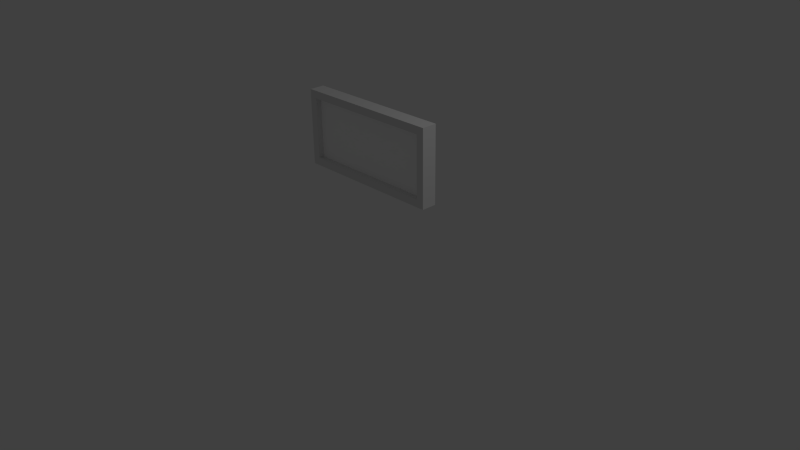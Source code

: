 # Source: xrayscreen-blank.blend  (saved by Blender 2.76.0; exported with 4.5.12 LTS)
import bpy
from mathutils import Matrix  # noqa: F401  (used for matrix-valued properties, if any)

bpy.ops.wm.read_factory_settings(use_empty=True)
scene = bpy.context.scene
scene.name = 'Scene'

# ---- collections
col_collection_1 = bpy.data.collections.new('Collection 1'); scene.collection.children.link(col_collection_1)

# ---- materials (node trees are filled in below, after node groups)
mat_material = bpy.data.materials.new('Material')
mat_material.alpha_threshold = 0.0
mat_material.use_transparent_shadow = False
mat_material.roughness = 0.5
mat_material.line_color = (0.0, 0.0, 0.0, 1.0)
mat_light = bpy.data.materials.new('Light')
mat_light.alpha_threshold = 0.0
mat_light.use_transparent_shadow = False
mat_light.diffuse_color = (1.0, 1.0, 1.0, 1.0)
mat_light.roughness = 0.5
mat_light.specular_intensity = 1.0

# ---- material node trees

# ---- world
world_world = bpy.data.worlds.new('World'); scene.world = world_world
world_world.color = (0.05088, 0.05088, 0.05088)
world_world.use_sun_shadow = False
world_world.sun_shadow_jitter_overblur = 0.0
world_world.cycles.sampling_method = 'MANUAL'
world_world.cycles.sample_map_resolution = 256

# ---- cameras
cam_camera = bpy.data.cameras.new('Camera')
cam_camera.clip_end = 100.0
cam_camera.lens = 35.0
cam_camera.sensor_width = 32.0
cam_camera.sensor_height = 18.0
cam_camera.ortho_scale = 7.314
cam_camera.dof.focus_distance = 0.0
cam_camera.dof.aperture_fstop = 128.0

# ---- lights
light_lamp = bpy.data.lights.new('Lamp', 'POINT')
light_lamp.transmission_factor = 0.0
light_lamp.cutoff_distance = 30.0
light_lamp.energy = 100.0
light_lamp.shadow_buffer_clip_start = 1.001
light_lamp.shadow_soft_size = 0.1
light_lamp.shadow_maximum_resolution = 0.006
light_lamp.use_absolute_resolution = True
light_lamp.cycles.use_multiple_importance_sampling = False

# ---- meshes
me_cube = bpy.data.meshes.new('Cube')
me_cube.from_pydata([(1.0, 1.0, 2.0), (0.9, -1.0, 2.2), (-0.9, -1.0, 2.2), (-1.0, 1.0, 2.0), (1.0, 1.0, 4.0), (0.9, -1.0, 3.8), (-0.9, -1.0, 3.8), (-1.0, 1.0, 4.0), (1.0, -1.0, 2.0), (-1.0, -1.0, 2.0), (1.0, -1.0, 4.0), (-1.0, -1.0, 4.0), (0.9, -0.25, 2.2), (-0.9, -0.25, 2.2), (0.9, -0.25, 3.8), (-0.9, -0.25, 3.8)], [], [(0, 8, 9, 3), (4, 7, 11, 10), (0, 4, 10, 8), (1, 5, 14, 12), (9, 11, 7, 3), (4, 0, 3, 7), (1, 2, 9, 8), (5, 1, 8, 10), (2, 6, 11, 9), (6, 5, 10, 11), (12, 14, 15, 13), (6, 2, 13, 15), (2, 1, 12, 13), (5, 6, 15, 14)])
me_cube.polygons.foreach_set('material_index', [0, 0, 0, 0, 0, 0, 0, 0, 0, 0, 1, 0, 0, 0])
me_cube.materials.append(mat_material)
me_cube.materials.append(mat_light)
me_cube.use_remesh_preserve_volume = False
me_cube.use_remesh_preserve_attributes = False
me_cube.use_mirror_vertex_groups = False
me_cube.update()

# ---- objects
ob_cube = bpy.data.objects.new('Cube', me_cube)
ob_lamp = bpy.data.objects.new('Lamp', light_lamp)
ob_camera = bpy.data.objects.new('Camera', cam_camera)

# ---- transforms, parenting, visibility, modifiers, constraints
ob_cube.location = (0.0, 0.0, 0.0)
ob_cube.scale = (1.0, 0.1, 0.5)
ob_cube.lock_rotations_4d = False
ob_cube.empty_display_type = 'ARROWS'
ob_cube.lineart.crease_threshold = 0.0
ob_lamp.location = (4.076, 1.005, 5.904)
ob_lamp.rotation_euler = (0.6503, 0.05522, 1.866)
ob_lamp.lock_rotations_4d = False
ob_lamp.empty_display_type = 'ARROWS'
ob_lamp.color = (0.0, 0.0, 0.0, 0.0)
ob_lamp.lineart.crease_threshold = 0.0
ob_camera.location = (7.481, -6.508, 5.344)
ob_camera.rotation_euler = (1.109, 0.01082, 0.8149)
ob_camera.lock_rotations_4d = False
ob_camera.empty_display_type = 'ARROWS'
ob_camera.color = (0.0, 0.0, 0.0, 0.0)
ob_camera.display_type = 'WIRE'
ob_camera.lineart.crease_threshold = 0.0

# ---- collection membership
col_collection_1.objects.link(ob_cube)
col_collection_1.objects.link(ob_lamp)
col_collection_1.objects.link(ob_camera)

# ---- scene / render settings (as saved in the file)
scene.camera = ob_camera
scene.frame_start = 1; scene.frame_end = 250; scene.frame_set(1)
scene.render.engine = 'BLENDER_EEVEE_NEXT'
scene.render.resolution_percentage = 50
scene.render.dither_intensity = 0.0
scene.cycles.use_denoising = False
scene.cycles.samples = 10
scene.cycles.sampling_pattern = 'TABULATED_SOBOL'
scene.cycles.light_sampling_threshold = 0.0
scene.cycles.use_adaptive_sampling = False
scene.cycles.use_light_tree = False
scene.cycles.blur_glossy = 0.0
scene.cycles.pixel_filter_type = 'GAUSSIAN'
scene.cycles.sample_clamp_indirect = 0.0
scene.view_settings.view_transform = 'Standard'
bpy.context.view_layer.update()
